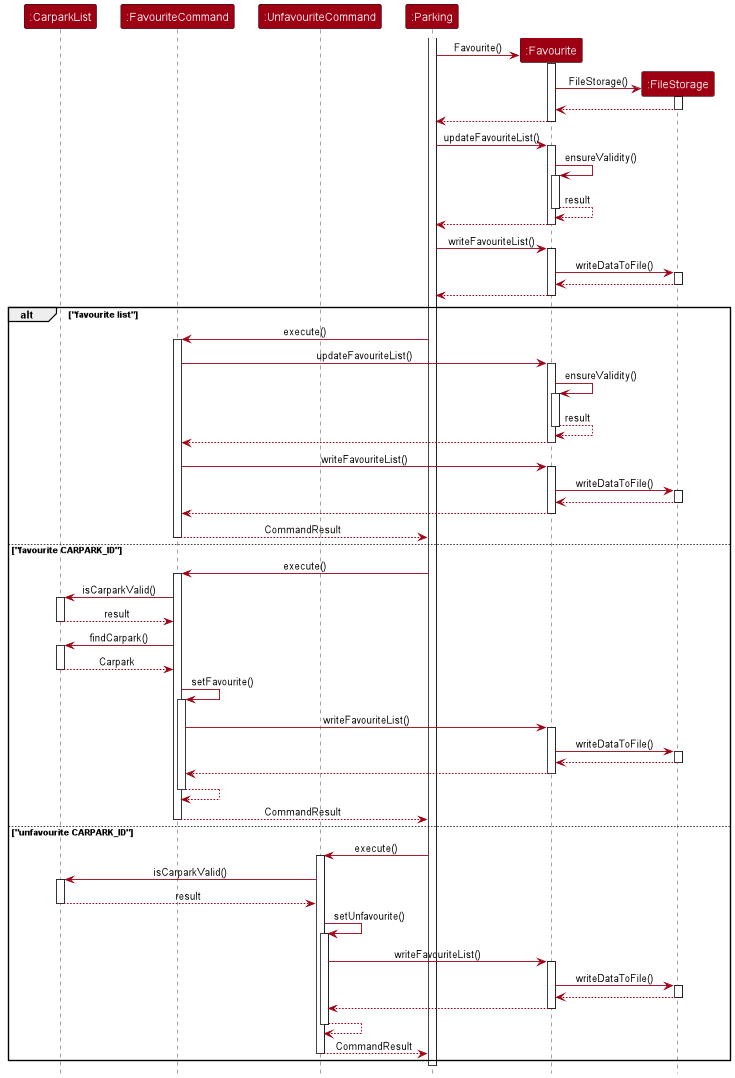

The diagram above was rendered by PlantUML. Its source (embedded in the PNG):
@startuml
!include style.puml
skinparam arrowThickness 1.1
skinparam arrowColor MODEL_COLOR
skinparam ParticipantBackgroundColor MODEL_COLOR

create ":CarparkList"
create ":FavouriteCommand"
create ":UnfavouriteCommand"
create ":Favourite" order 10
activate ":Parking"
":Parking" -> ":Favourite": Favourite()
activate ":Favourite"

create ":FileStorage" order 20
":Favourite" -> ":FileStorage": FileStorage()
activate ":FileStorage"
return
return

":Parking" -> ":Favourite": updateFavouriteList()
activate ":Favourite"
":Favourite" -> ":Favourite": ensureValidity()
activate ":Favourite"
return result
return

":Parking" -> ":Favourite": writeFavouriteList()
activate ":Favourite"
":Favourite" -> ":FileStorage": writeDataToFile()
activate ":FileStorage"
return
return
deactivate ":Favourite"

alt "favourite list"
    ":Parking" -> ":FavouriteCommand": execute()
    activate ":FavouriteCommand"
    ":FavouriteCommand" -> ":Favourite": updateFavouriteList()
    activate ":Favourite"
    ":Favourite" -> ":Favourite": ensureValidity()
    activate ":Favourite"
    return result
    return

    ":FavouriteCommand" -> ":Favourite": writeFavouriteList()
    activate ":Favourite"
    ":Favourite" -> ":FileStorage": writeDataToFile()
    activate ":FileStorage"
    return
    return
    return CommandResult
    deactivate ":Favourite"
    deactivate ":FavouriteCommand"

else "favourite CARPARK_ID"
    ":Parking" -> ":FavouriteCommand": execute()
    activate ":FavouriteCommand"
    ":FavouriteCommand" -> ":CarparkList": isCarparkValid()
    activate ":CarparkList"
    return result
    ":FavouriteCommand" -> ":CarparkList": findCarpark()
    activate ":CarparkList"
    return Carpark
    ":FavouriteCommand" -> ":FavouriteCommand": setFavourite()
    activate ":FavouriteCommand"
    ":FavouriteCommand" -> ":Favourite": writeFavouriteList()
    activate ":Favourite"
    ":Favourite" -> ":FileStorage": writeDataToFile()
    activate ":FileStorage"
    return
    return
    return
    return CommandResult

else "unfavourite CARPARK_ID"
    ":Parking" -> ":UnfavouriteCommand": execute()
    activate ":UnfavouriteCommand"
    ":UnfavouriteCommand" -> ":CarparkList": isCarparkValid()
    activate ":CarparkList"
    return result
    ":UnfavouriteCommand" -> ":UnfavouriteCommand": setUnfavourite()
    activate ":UnfavouriteCommand"
    ":UnfavouriteCommand" -> ":Favourite": writeFavouriteList()
    activate ":Favourite"
    ":Favourite" -> ":FileStorage": writeDataToFile()
    activate ":FileStorage"
    return
    return
    return
    return CommandResult
end

deactivate ":Parking"

@enduml